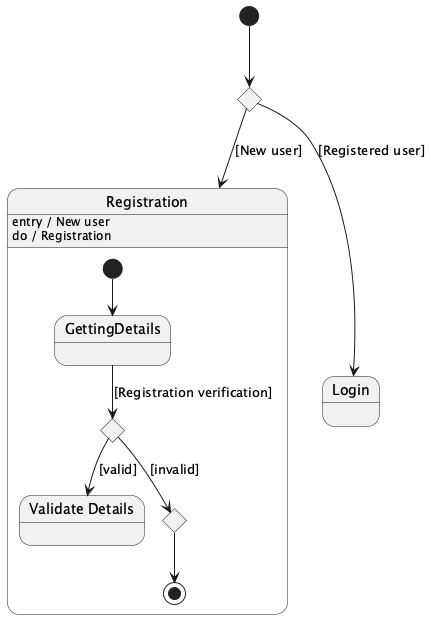

The diagram above was rendered by PlantUML. Its source (embedded in the PNG):
@startuml
[*] --> UserType

state UserType <<choice>>
UserType --> Registration : [New user]
UserType --> Login : [Registered user]

state "Registration" as Registration {
    [*] --> GettingDetails

    state GettingDetails
    state ChoiceReg <<choice>>
    state "Validate Details" as ValidateDB
    state EndInvalid <<choice>>

    GettingDetails --> ChoiceReg : [Registration verification]
    ChoiceReg --> ValidateDB : [valid]
    ChoiceReg --> EndInvalid : [invalid]

    EndInvalid --> [*]
}

Registration : entry / New user
Registration : do / Registration
@enduml